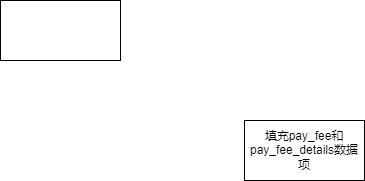

The diagram above was exported from draw.io. Its source (the exported page's mxGraphModel, read from the mxfile embedded in the PNG):
<mxGraphModel dx="782" dy="434" grid="1" gridSize="10" guides="1" tooltips="1" connect="1" arrows="1" fold="1" page="1" pageScale="1" pageWidth="827" pageHeight="1169" math="0" shadow="0">
  <root>
    <mxCell id="0" />
    <mxCell id="1" parent="0" />
    <mxCell id="2" value="填充pay_fee和pay_fee_details数据项" style="rounded=0;whiteSpace=wrap;html=1;" vertex="1" parent="1">
      <mxGeometry x="354" y="220" width="120" height="60" as="geometry" />
    </mxCell>
    <mxCell id="3" value="" style="rounded=0;whiteSpace=wrap;html=1;" vertex="1" parent="1">
      <mxGeometry x="110" y="100" width="120" height="60" as="geometry" />
    </mxCell>
  </root>
</mxGraphModel>